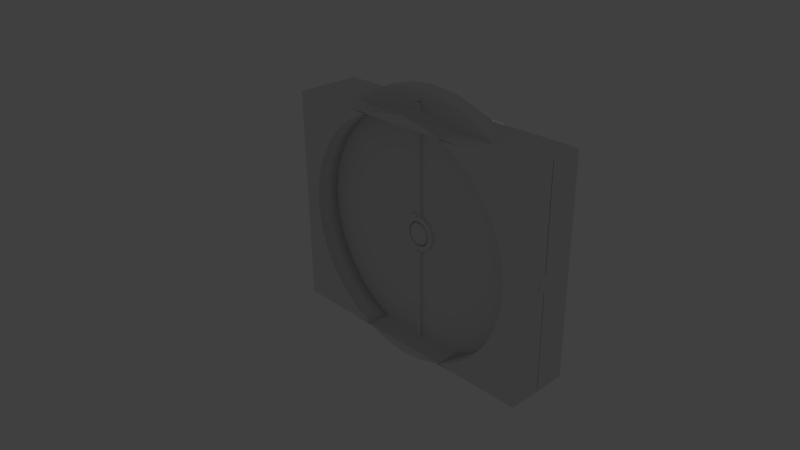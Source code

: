 # Source: CircularDoor.blend  (saved by Blender 2.77.0; exported with 4.5.12 LTS)
import bpy
from mathutils import Matrix  # noqa: F401  (used for matrix-valued properties, if any)

bpy.ops.wm.read_factory_settings(use_empty=True)
scene = bpy.context.scene
scene.name = 'Scene'

# ---- collections
col_collection_1 = bpy.data.collections.new('Collection 1'); scene.collection.children.link(col_collection_1)
col_collection_7 = bpy.data.collections.new('Collection 7'); scene.collection.children.link(col_collection_7)

# ---- materials (node trees are filled in below, after node groups)
mat_material = bpy.data.materials.new('Material')
mat_material.alpha_threshold = 0.0
mat_material.use_transparent_shadow = False
mat_material.roughness = 0.5
mat_material.line_color = (0.0, 0.0, 0.0, 1.0)

# ---- material node trees

# ---- world
world_world = bpy.data.worlds.new('World'); scene.world = world_world
world_world.color = (0.05088, 0.05088, 0.05088)
world_world.use_sun_shadow = False
world_world.sun_shadow_jitter_overblur = 0.0
world_world.cycles.sampling_method = 'MANUAL'

# ---- cameras
cam_camera = bpy.data.cameras.new('Camera')
cam_camera.clip_end = 100.0
cam_camera.lens = 35.0
cam_camera.sensor_width = 32.0
cam_camera.sensor_height = 18.0
cam_camera.ortho_scale = 7.314
cam_camera.dof.focus_distance = 0.0
cam_camera.dof.aperture_fstop = 128.0

# ---- lights
light_lamp = bpy.data.lights.new('Lamp', 'POINT')
light_lamp.transmission_factor = 0.0
light_lamp.cutoff_distance = 30.0
light_lamp.energy = 100.0
light_lamp.shadow_buffer_clip_start = 1.001
light_lamp.shadow_soft_size = 0.1
light_lamp.shadow_maximum_resolution = 0.006
light_lamp.use_absolute_resolution = True

# ---- meshes
me_cube = bpy.data.meshes.new('Cube')
me_cube.from_pydata([(2.0, 0.5, -1.61), (-2.0, 0.5, -1.61), (2.0, 0.5, 1.61), (-2.0, 0.5, 1.61), (6.073e-07, 0.5, 1.75), (-0.3414, 0.5, 1.716), (-0.6697, 0.5, 1.617), (-0.9722, 0.5, 1.455), (-1.237, 0.5, 1.237), (-1.455, 0.5, 0.9722), (-1.617, 0.5, 0.6697), (-1.716, 0.5, 0.3414), (-1.75, 0.5, -4.368e-07), (-1.716, 0.5, -0.3414), (-1.617, 0.5, -0.6697), (-1.455, 0.5, -0.9722), (-1.237, 0.5, -1.237), (-0.9722, 0.5, -1.455), (-0.6697, 0.5, -1.617), (-0.3414, 0.5, -1.716), (1.178e-06, 0.5, -1.75), (0.3414, 0.5, -1.716), (0.6697, 0.5, -1.617), (0.9722, 0.5, -1.455), (1.237, 0.5, -1.237), (1.455, 0.5, -0.9722), (1.617, 0.5, -0.6697), (1.716, 0.5, -0.3414), (1.75, 0.5, 1.128e-06), (1.716, 0.5, 0.3414), (1.617, 0.5, 0.6697), (1.455, 0.5, 0.9722), (1.237, 0.5, 1.237), (0.9722, 0.5, 1.455), (0.6697, 0.5, 1.617), (0.3414, 0.5, 1.716), (1.5, 0.5, -1.61), (1.0, 0.5, -1.61), (0.5, 0.5, -1.61), (4.47e-07, 0.5, -1.61), (-0.5, 0.5, -1.61), (-1.0, 0.5, -1.61), (-1.5, 0.5, -1.61), (1.5, 0.5, 1.61), (1.0, 0.5, 1.61), (0.5, 0.5, 1.61), (4.768e-07, 0.5, 1.61), (-0.5, 0.5, 1.61), (-1.0, 0.5, 1.61), (-1.5, 0.5, 1.61), (2.0, 0.5, -1.312), (2.0, 0.5, -0.875), (2.0, 0.5, -0.4375), (2.0, 0.5, 0.0), (2.0, 0.5, 0.4375), (2.0, 0.5, 0.875), (2.0, 0.5, 1.312), (-2.0, 0.5, -1.312), (-2.0, 0.5, -0.875), (-2.0, 0.5, -0.4375), (-2.0, 0.5, 0.0), (-2.0, 0.5, 0.4375), (-2.0, 0.5, 0.875), (-2.0, 0.5, 1.312), (6.073e-07, 0.8564, 1.75), (-0.3414, 0.8564, 1.716), (-0.6697, 0.8564, 1.617), (-0.9722, 0.8564, 1.455), (-1.237, 0.8564, 1.237), (-1.455, 0.8564, 0.9722), (-1.617, 0.8564, 0.6697), (-1.716, 0.8564, 0.3414), (-1.75, 0.8564, -4.368e-07), (-1.716, 0.8564, -0.3414), (-1.617, 0.8564, -0.6697), (-1.455, 0.8564, -0.9722), (-1.237, 0.8564, -1.237), (-0.9722, 0.8564, -1.455), (-0.6697, 0.8564, -1.617), (-0.3414, 0.8564, -1.716), (1.178e-06, 0.8564, -1.75), (0.3414, 0.8564, -1.716), (0.6697, 0.8564, -1.617), (0.9722, 0.8564, -1.455), (1.237, 0.8564, -1.237), (1.455, 0.8564, -0.9722), (1.617, 0.8564, -0.6697), (1.716, 0.8564, -0.3414), (1.75, 0.8564, 1.128e-06), (1.716, 0.8564, 0.3414), (1.617, 0.8564, 0.6697), (1.455, 0.8564, 0.9722), (1.237, 0.8564, 1.237), (0.9722, 0.8564, 1.455), (0.6697, 0.8564, 1.617), (0.3414, 0.8564, 1.716), (6.291e-07, 0.8564, 2.012), (-0.3926, 0.8564, 1.974), (-0.7701, 0.8564, 1.859), (-1.118, 0.8564, 1.673), (-1.423, 0.8564, 1.423), (-1.673, 0.8564, 1.118), (-1.859, 0.8564, 0.7701), (-1.974, 0.8564, 0.3926), (-2.012, 0.8564, -5.045e-07), (-1.974, 0.8564, -0.3926), (-1.859, 0.8564, -0.7702), (-1.673, 0.8564, -1.118), (-1.423, 0.8564, -1.423), (-1.118, 0.8564, -1.673), (-0.7701, 0.8564, -1.859), (-0.3926, 0.8564, -1.974), (1.285e-06, 0.8564, -2.013), (0.3926, 0.8564, -1.974), (0.7702, 0.8564, -1.859), (1.118, 0.8564, -1.673), (1.423, 0.8564, -1.423), (1.673, 0.8564, -1.118), (1.859, 0.8564, -0.7701), (1.974, 0.8564, -0.3926), (2.013, 0.8564, 1.295e-06), (1.974, 0.8564, 0.3926), (1.859, 0.8564, 0.7702), (1.673, 0.8564, 1.118), (1.423, 0.8564, 1.423), (1.118, 0.8564, 1.673), (0.7701, 0.8564, 1.859), (0.3926, 0.8564, 1.974), (6.291e-07, 0.9742, 2.012), (-0.3926, 0.9742, 1.974), (-0.7701, 0.9742, 1.859), (-1.118, 0.9742, 1.673), (-1.423, 0.9742, 1.423), (-1.673, 0.9742, 1.118), (-1.859, 0.9742, 0.7701), (-1.974, 0.9742, 0.3926), (-2.012, 0.9742, -5.045e-07), (-1.974, 0.9742, -0.3926), (-1.859, 0.9742, -0.7702), (-1.673, 0.9742, -1.118), (-1.423, 0.9742, -1.423), (-1.118, 0.9742, -1.673), (-0.7701, 0.9742, -1.859), (-0.3926, 0.9742, -1.974), (1.285e-06, 0.9742, -2.013), (0.3926, 0.9742, -1.974), (0.7702, 0.9742, -1.859), (1.118, 0.9742, -1.673), (1.423, 0.9742, -1.423), (1.673, 0.9742, -1.118), (1.859, 0.9742, -0.7701), (1.974, 0.9742, -0.3926), (2.013, 0.9742, 1.295e-06), (1.974, 0.9742, 0.3926), (1.859, 0.9742, 0.7702), (1.673, 0.9742, 1.118), (1.423, 0.9742, 1.423), (1.118, 0.9742, 1.673), (0.7701, 0.9742, 1.859), (0.3926, 0.9742, 1.974), (2.0, 0.9772, -1.61), (-2.0, 0.9772, -1.61), (2.0, 0.9772, 1.61), (-2.0, 0.9772, 1.61), (1.5, 0.9772, -1.61), (1.0, 0.9772, -1.61), (0.5, 0.9772, -1.61), (4.47e-07, 0.9772, -1.61), (-0.5, 0.9772, -1.61), (-1.0, 0.9772, -1.61), (-1.5, 0.9772, -1.61), (1.5, 0.9772, 1.61), (1.0, 0.9772, 1.61), (0.5, 0.9772, 1.61), (4.768e-07, 0.9772, 1.61), (-0.5, 0.9772, 1.61), (-1.0, 0.9772, 1.61), (-1.5, 0.9772, 1.61), (2.0, 0.9772, -1.312), (2.0, 0.9772, -0.875), (2.0, 0.9772, -0.4375), (2.0, 0.9772, 0.0), (2.0, 0.9772, 0.4375), (2.0, 0.9772, 0.875), (2.0, 0.9772, 1.312), (-2.0, 0.9772, -1.312), (-2.0, 0.9772, -0.875), (-2.0, 0.9772, -0.4375), (-2.0, 0.9772, 0.0), (-2.0, 0.9772, 0.4375), (-2.0, 0.9772, 0.875), (-2.0, 0.9772, 1.312)], [], [(18, 41, 40, 19), (20, 39, 38, 21), (19, 40, 39, 20), (21, 38, 37, 22), (22, 37, 36, 23), (23, 36, 0, 24), (25, 24, 0, 50), (26, 25, 50, 51), (27, 26, 51, 52), (28, 27, 52, 53), (29, 28, 53, 54), (30, 29, 54, 55), (31, 30, 55, 56), (56, 2, 32, 31), (33, 32, 2, 43), (34, 33, 43, 44), (7, 6, 48, 49), (49, 3, 8, 7), (3, 63, 9, 8), (9, 63, 62, 10), (10, 62, 61, 11), (11, 61, 60, 12), (12, 60, 59, 13), (13, 59, 58, 14), (14, 58, 57, 15), (15, 57, 1, 16), (1, 42, 17, 16), (17, 42, 41, 18), (4, 35, 45, 46), (5, 4, 46, 47), (35, 34, 44, 45), (6, 5, 47, 48), (25, 26, 86, 85), (12, 13, 73, 72), (26, 27, 87, 86), (13, 14, 74, 73), (27, 28, 88, 87), (14, 15, 75, 74), (28, 29, 89, 88), (15, 16, 76, 75), (29, 30, 90, 89), (16, 17, 77, 76), (30, 31, 91, 90), (17, 18, 78, 77), (4, 5, 65, 64), (31, 32, 92, 91), (18, 19, 79, 78), (5, 6, 66, 65), (32, 33, 93, 92), (19, 20, 80, 79), (6, 7, 67, 66), (33, 34, 94, 93), (20, 21, 81, 80), (7, 8, 68, 67), (34, 35, 95, 94), (21, 22, 82, 81), (8, 9, 69, 68), (35, 4, 64, 95), (22, 23, 83, 82), (9, 10, 70, 69), (23, 24, 84, 83), (10, 11, 71, 70), (24, 25, 85, 84), (11, 12, 72, 71), (71, 72, 104, 103), (85, 86, 118, 117), (72, 73, 105, 104), (86, 87, 119, 118), (73, 74, 106, 105), (87, 88, 120, 119), (74, 75, 107, 106), (88, 89, 121, 120), (75, 76, 108, 107), (89, 90, 122, 121), (76, 77, 109, 108), (90, 91, 123, 122), (77, 78, 110, 109), (64, 65, 97, 96), (91, 92, 124, 123), (78, 79, 111, 110), (65, 66, 98, 97), (92, 93, 125, 124), (79, 80, 112, 111), (66, 67, 99, 98), (93, 94, 126, 125), (80, 81, 113, 112), (67, 68, 100, 99), (94, 95, 127, 126), (81, 82, 114, 113), (68, 69, 101, 100), (95, 64, 96, 127), (82, 83, 115, 114), (69, 70, 102, 101), (83, 84, 116, 115), (70, 71, 103, 102), (84, 85, 117, 116), (106, 107, 139, 138), (120, 121, 153, 152), (107, 108, 140, 139), (121, 122, 154, 153), (108, 109, 141, 140), (122, 123, 155, 154), (109, 110, 142, 141), (96, 97, 129, 128), (123, 124, 156, 155), (110, 111, 143, 142), (97, 98, 130, 129), (124, 125, 157, 156), (111, 112, 144, 143), (98, 99, 131, 130), (125, 126, 158, 157), (112, 113, 145, 144), (99, 100, 132, 131), (126, 127, 159, 158), (113, 114, 146, 145), (100, 101, 133, 132), (127, 96, 128, 159), (114, 115, 147, 146), (101, 102, 134, 133), (115, 116, 148, 147), (102, 103, 135, 134), (116, 117, 149, 148), (103, 104, 136, 135), (117, 118, 150, 149), (104, 105, 137, 136), (118, 119, 151, 150), (105, 106, 138, 137), (119, 120, 152, 151), (53, 181, 180, 52), (54, 182, 181, 53), (42, 170, 161, 1), (55, 183, 182, 54), (2, 162, 184, 56), (56, 184, 183, 55), (1, 161, 185, 57), (57, 185, 186, 58), (0, 160, 164, 36), (43, 171, 162, 2), (58, 186, 187, 59), (36, 164, 165, 37), (44, 172, 171, 43), (59, 187, 188, 60), (37, 165, 166, 38), (63, 191, 163, 3), (45, 173, 172, 44), (60, 188, 189, 61), (38, 166, 167, 39), (46, 174, 173, 45), (61, 189, 190, 62), (39, 167, 168, 40), (3, 163, 177, 49), (47, 175, 174, 46), (50, 178, 160, 0), (62, 190, 191, 63), (40, 168, 169, 41), (48, 176, 175, 47), (51, 179, 178, 50), (41, 169, 170, 42), (49, 177, 176, 48), (52, 180, 179, 51)])
me_cube.polygons.foreach_set('use_smooth', [0, 0, 0, 0, 0, 0, 0, 0, 0, 0, 0, 0, 0, 0, 0, 0, 0, 0, 0, 0, 0, 0, 0, 0, 0, 0, 0, 0, 0, 0, 0, 0, 1, 1, 1, 1, 1, 1, 1, 1, 1, 1, 1, 1, 1, 1, 1, 1, 1, 1, 1, 1, 1, 1, 1, 1, 1, 1, 1, 1, 1, 1, 1, 1, 0, 0, 0, 0, 0, 0, 0, 0, 0, 0, 0, 0, 0, 0, 0, 0, 0, 0, 0, 0, 0, 0, 0, 0, 0, 0, 0, 0, 0, 0, 0, 0, 0, 0, 0, 0, 0, 0, 0, 0, 0, 0, 0, 0, 0, 0, 0, 0, 0, 0, 0, 0, 0, 0, 0, 0, 0, 0, 0, 0, 0, 0, 0, 0, 0, 0, 0, 0, 0, 0, 0, 0, 0, 0, 0, 0, 0, 0, 0, 0, 0, 0, 0, 0, 0, 0, 0, 0, 0, 0, 0, 0, 0, 0, 0, 0])
me_cube.materials.append(mat_material)
me_cube.use_remesh_preserve_volume = False
me_cube.use_remesh_preserve_attributes = False
me_cube.use_mirror_vertex_groups = False
me_cube.update()
me_plane = bpy.data.meshes.new('Plane')
me_plane.from_pydata([(-1.0, -1.0, 0.0), (1.0, -1.0, 0.0), (-1.0, 1.0, 0.0), (1.0, 1.0, 0.0)], [], [(0, 1, 3, 2)])
me_plane.use_remesh_preserve_volume = False
me_plane.use_remesh_preserve_attributes = False
me_plane.use_mirror_vertex_groups = False
me_plane.update()
me_circle_000 = bpy.data.meshes.new('Circle.000')
me_circle_000.from_pydata([(1.009e-07, 4.137e-07, 1.85), (-0.3609, 4.137e-07, 1.814), (-0.708, 4.137e-07, 1.709), (-1.028, 4.137e-07, 1.538), (-1.308, 4.137e-07, 1.308), (-1.538, 3.035e-07, 1.028), (-1.709, 3.586e-07, 0.708), (-1.814, 3.035e-07, 0.3609), (-1.85, 2.793e-07, -4.208e-07), (-1.814, 2.483e-07, -0.3609), (-1.709, 2.483e-07, -0.708), (-1.538, 1.932e-07, -1.028), (-1.308, 1.932e-07, -1.308), (-1.028, 1.932e-07, -1.538), (-0.708, 1.932e-07, -1.709), (-0.3609, 1.932e-07, -1.814), (7.037e-07, 1.932e-07, -1.85), (-0.3609, 0.13, 1.814), (1.009e-07, 0.13, 1.85), (-0.708, 0.13, 1.709), (-1.028, 0.13, 1.538), (-1.308, 0.13, 1.308), (-1.538, 0.13, 1.028), (-1.709, 0.13, 0.708), (-1.814, 0.13, 0.3609), (-1.85, 0.13, -4.294e-07), (-1.814, 0.13, -0.3609), (-1.709, 0.13, -0.708), (-1.538, 0.13, -1.028), (-1.308, 0.13, -1.308), (-1.028, 0.13, -1.538), (-0.708, 0.13, -1.709), (-0.3609, 0.13, -1.814), (7.037e-07, 0.13, -1.85), (-0.1386, 0.13, -0.2075), (-0.2447, 0.13, 0.04868), (-0.04868, 0.13, 0.2447), (-0.1386, 0.13, 0.2075), (-0.1764, 0.13, 0.1764), (-0.2495, 0.13, -3.156e-08), (-0.04868, 0.13, -0.2447), (-0.09549, 0.13, -0.2305), (-0.1764, 0.13, -0.1764), (-0.2075, 0.13, -0.1386), (-0.2305, 0.13, -0.09549), (-0.09549, 0.13, 0.2305), (-0.2305, 0.13, 0.09549), (-0.2075, 0.13, 0.1386), (-0.2447, 0.13, -0.04868), (-8.912e-08, 0.13, 0.2495), (-7.813e-09, 0.13, -0.2495), (1.009e-07, 0.001283, 1.85), (7.037e-07, 0.001283, -1.85), (-0.1386, 0.001283, -0.2075), (-0.2447, 0.001283, 0.04868), (-0.04868, 0.001283, 0.2447), (-0.1386, 0.001283, 0.2075), (-0.1764, 0.001283, 0.1764), (-0.2495, 0.001283, -3.156e-08), (-0.04868, 0.001283, -0.2447), (-0.09549, 0.001283, -0.2305), (-0.1764, 0.001283, -0.1764), (-0.2075, 0.001283, -0.1386), (-0.2305, 0.001283, -0.09549), (-0.09549, 0.001283, 0.2305), (-0.2305, 0.001283, 0.09549), (-0.2075, 0.001283, 0.1386), (-0.2447, 0.001283, -0.04868), (-8.912e-08, 0.001283, 0.2495), (-7.813e-09, 0.001283, -0.2495)], [], [(9, 26, 27, 10), (10, 27, 28, 11), (11, 28, 29, 12), (12, 29, 30, 13), (13, 30, 31, 14), (0, 18, 17, 1), (14, 31, 32, 15), (1, 17, 19, 2), (15, 32, 33, 16), (2, 19, 20, 3), (3, 20, 21, 4), (4, 21, 22, 5), (5, 22, 23, 6), (6, 23, 24, 7), (7, 24, 25, 8), (8, 25, 26, 9), (17, 36, 45, 19), (19, 45, 37, 20), (20, 37, 38, 21), (21, 38, 47, 22), (22, 47, 46, 23), (23, 46, 35, 24), (24, 35, 39, 25), (25, 39, 48, 26), (26, 48, 44, 27), (27, 44, 43, 28), (28, 43, 42, 29), (29, 42, 34, 30), (30, 34, 41, 31), (31, 41, 40, 32), (32, 40, 50, 33), (18, 49, 36, 17), (45, 36, 55, 64), (43, 44, 63, 62), (44, 48, 67, 63), (35, 46, 65, 54), (33, 50, 69, 52), (34, 42, 61, 53), (41, 34, 53, 60), (50, 40, 59, 69), (49, 18, 51, 68), (48, 39, 58, 67), (40, 41, 60, 59), (38, 37, 56, 57), (47, 38, 57, 66), (36, 49, 68, 55), (46, 47, 66, 65), (37, 45, 64, 56), (42, 43, 62, 61), (39, 35, 54, 58)])
me_circle_000.use_remesh_preserve_volume = False
me_circle_000.use_remesh_preserve_attributes = False
me_circle_000.use_mirror_vertex_groups = False
me_circle_000.update()
me_circle_003 = bpy.data.meshes.new('Circle.003')
me_circle_003.from_pydata([(1.009e-07, 0.13, 1.85), (7.037e-07, 0.13, -1.85), (-0.1386, 0.13, -0.2075), (-0.2447, 0.13, 0.04868), (-0.04868, 0.13, 0.2447), (-0.1386, 0.13, 0.2075), (-0.1764, 0.13, 0.1764), (-0.2495, 0.13, -3.156e-08), (-0.04868, 0.13, -0.2447), (-0.09549, 0.13, -0.2305), (-0.1764, 0.13, -0.1764), (-0.2075, 0.13, -0.1386), (-0.2305, 0.13, -0.09549), (-0.09549, 0.13, 0.2305), (-0.2305, 0.13, 0.09549), (-0.2075, 0.13, 0.1386), (-0.2447, 0.13, -0.04868), (-8.912e-08, 0.13, 0.2495), (-7.813e-09, 0.13, -0.2495), (1.009e-07, 0.17, 1.85), (7.037e-07, 0.17, -1.85), (-8.912e-08, 0.17, 0.2495), (-7.813e-09, 0.17, -0.2495), (-0.03, 0.17, 1.85), (-0.03, 0.17, -1.85), (-0.03, 0.17, 0.2495), (-0.03, 0.17, -0.2495), (-0.03, 0.13, 1.85), (-0.03, 0.13, -1.85), (-0.03, 0.13, 0.2495), (-0.03, 0.13, -0.2495), (-0.1386, 0.17, -0.2075), (-0.2447, 0.17, 0.04868), (-0.04868, 0.17, 0.2447), (-0.1386, 0.17, 0.2075), (-0.1764, 0.17, 0.1764), (-0.2495, 0.17, -3.156e-08), (-0.04868, 0.17, -0.2447), (-0.09549, 0.17, -0.2305), (-0.1764, 0.17, -0.1764), (-0.2075, 0.17, -0.1386), (-0.2305, 0.17, -0.09549), (-0.09549, 0.17, 0.2305), (-0.2305, 0.17, 0.09549), (-0.2075, 0.17, 0.1386), (-0.2447, 0.17, -0.04868), (-8.912e-08, 0.17, 0.2495), (-7.813e-09, 0.17, -0.2495), (-0.155, 0.17, -0.232), (-0.2736, 0.17, 0.05443), (-0.05443, 0.17, 0.2736), (-0.155, 0.17, 0.232), (-0.1973, 0.17, 0.1973), (-0.279, 0.17, -3e-08), (-0.05443, 0.17, -0.2736), (-0.1068, 0.17, -0.2578), (-0.1973, 0.17, -0.1973), (-0.232, 0.17, -0.155), (-0.2578, 0.17, -0.1068), (-0.1068, 0.17, 0.2578), (-0.2578, 0.17, 0.1068), (-0.232, 0.17, 0.155), (-0.2736, 0.17, -0.05443), (-9.392e-08, 0.17, 0.279), (-3.011e-09, 0.17, -0.279), (-0.155, 0.13, -0.232), (-0.2736, 0.13, 0.05443), (-0.05443, 0.13, 0.2736), (-0.155, 0.13, 0.232), (-0.1973, 0.13, 0.1973), (-0.279, 0.13, -3e-08), (-0.05443, 0.13, -0.2736), (-0.1068, 0.13, -0.2578), (-0.1973, 0.13, -0.1973), (-0.232, 0.13, -0.155), (-0.2578, 0.13, -0.1068), (-0.1068, 0.13, 0.2578), (-0.2578, 0.13, 0.1068), (-0.232, 0.13, 0.155), (-0.2736, 0.13, -0.05443), (-9.392e-08, 0.13, 0.279), (-3.011e-09, 0.13, -0.279)], [], [(0, 17, 21, 19), (18, 1, 20, 22), (19, 21, 25, 23), (22, 20, 24, 26), (23, 25, 29, 27), (26, 24, 28, 30), (4, 13, 42, 33), (12, 11, 40, 41), (16, 12, 41, 45), (14, 3, 32, 43), (10, 2, 31, 39), (2, 9, 38, 31), (8, 18, 47, 37), (7, 16, 45, 36), (9, 8, 37, 38), (5, 6, 35, 34), (6, 15, 44, 35), (17, 4, 33, 46), (15, 14, 43, 44), (13, 5, 34, 42), (11, 10, 39, 40), (3, 7, 36, 32), (45, 41, 58, 62), (31, 38, 55, 48), (37, 47, 64, 54), (38, 37, 54, 55), (36, 45, 62, 53), (46, 33, 50, 63), (35, 44, 61, 52), (40, 39, 56, 57), (42, 34, 51, 59), (34, 35, 52, 51), (41, 40, 57, 58), (33, 42, 59, 50), (44, 43, 60, 61), (43, 32, 49, 60), (32, 36, 53, 49), (39, 31, 48, 56), (59, 51, 68, 76), (51, 52, 69, 68), (58, 57, 74, 75), (50, 59, 76, 67), (61, 60, 77, 78), (60, 49, 66, 77), (49, 53, 70, 66), (56, 48, 65, 73), (62, 58, 75, 79), (48, 55, 72, 65), (54, 64, 81, 71), (55, 54, 71, 72), (53, 62, 79, 70), (63, 50, 67, 80), (52, 61, 78, 69), (57, 56, 73, 74)])
me_circle_003.polygons.foreach_set('use_smooth', [0, 0, 0, 0, 0, 0, 0, 0, 0, 0, 0, 0, 0, 0, 0, 0, 0, 0, 0, 0, 0, 0, 0, 0, 0, 0, 0, 0, 0, 0, 0, 0, 0, 0, 0, 0, 0, 0, 1, 1, 1, 1, 1, 1, 1, 1, 1, 1, 1, 1, 1, 1, 1, 1])
me_circle_003.use_remesh_preserve_volume = False
me_circle_003.use_remesh_preserve_attributes = False
me_circle_003.use_mirror_vertex_groups = False
me_circle_003.update()
me_circle_001 = bpy.data.meshes.new('Circle.001')
me_circle_001.from_pydata([(1.009e-07, 4.137e-07, 1.85), (7.037e-07, 1.932e-07, -1.85), (0.3609, 1.932e-07, -1.814), (0.708, 1.932e-07, -1.709), (1.028, 1.932e-07, -1.538), (1.308, 1.932e-07, -1.308), (1.538, 1.932e-07, -1.028), (1.709, 2.483e-07, -0.708), (1.814, 2.483e-07, -0.3609), (1.85, 2.793e-07, 1.226e-06), (1.814, 3.035e-07, 0.3609), (1.709, 3.586e-07, 0.708), (1.538, 3.035e-07, 1.028), (1.308, 4.137e-07, 1.308), (1.028, 4.137e-07, 1.538), (0.708, 4.137e-07, 1.709), (0.3609, 4.137e-07, 1.814), (1.009e-07, 0.13, 1.85), (7.037e-07, 0.13, -1.85), (0.3609, 0.13, -1.814), (0.708, 0.13, -1.709), (1.028, 0.13, -1.538), (1.308, 0.13, -1.308), (1.538, 0.13, -1.028), (1.709, 0.13, -0.708), (1.814, 0.13, -0.3609), (1.85, 0.13, 1.217e-06), (1.814, 0.13, 0.3609), (1.709, 0.13, 0.708), (1.538, 0.13, 1.028), (1.308, 0.13, 1.308), (1.028, 0.13, 1.538), (0.708, 0.13, 1.709), (0.3609, 0.13, 1.814), (0.1764, 0.13, -0.1764), (-0.1386, 0.13, -0.2075), (-0.2447, 0.13, 0.04868), (-0.04868, 0.13, 0.2447), (-0.1386, 0.13, 0.2075), (-0.1764, 0.13, 0.1764), (-0.2495, 0.13, -3.156e-08), (-0.04868, 0.13, -0.2447), (0.09549, 0.13, -0.2305), (0.2075, 0.13, -0.1386), (0.2305, 0.13, -0.09549), (0.2447, 0.13, 0.04868), (0.1764, 0.13, 0.1764), (0.09549, 0.13, 0.2305), (0.1386, 0.13, 0.2075), (0.2305, 0.13, 0.09549), (0.2495, 0.13, 1.905e-07), (0.04868, 0.13, -0.2447), (-0.09549, 0.13, -0.2305), (-0.1764, 0.13, -0.1764), (-0.2075, 0.13, -0.1386), (-0.2305, 0.13, -0.09549), (-0.09549, 0.13, 0.2305), (-0.2305, 0.13, 0.09549), (-0.2075, 0.13, 0.1386), (-0.2447, 0.13, -0.04868), (-8.912e-08, 0.13, 0.2495), (-7.813e-09, 0.13, -0.2495), (0.1386, 0.13, -0.2075), (0.2447, 0.13, -0.04868), (0.2075, 0.13, 0.1386), (0.04868, 0.13, 0.2447), (0.1764, 0.0002801, -0.1764), (-0.1386, 0.0002801, -0.2075), (-0.2447, 0.0002801, 0.04868), (-0.04868, 0.0002801, 0.2447), (-0.1386, 0.0002801, 0.2075), (-0.1764, 0.0002801, 0.1764), (-0.2495, 0.0002801, -3.156e-08), (-0.04868, 0.0002801, -0.2447), (0.09549, 0.0002801, -0.2305), (0.2075, 0.0002801, -0.1386), (0.2305, 0.0002801, -0.09549), (0.2447, 0.0002801, 0.04868), (0.1764, 0.0002801, 0.1764), (0.09549, 0.0002801, 0.2305), (0.1386, 0.0002801, 0.2075), (0.2305, 0.0002801, 0.09549), (0.2495, 0.0002801, 1.905e-07), (0.04868, 0.0002801, -0.2447), (-0.09549, 0.0002801, -0.2305), (-0.1764, 0.0002801, -0.1764), (-0.2075, 0.0002801, -0.1386), (-0.2305, 0.0002801, -0.09549), (-0.09549, 0.0002801, 0.2305), (-0.2305, 0.0002801, 0.09549), (-0.2075, 0.0002801, 0.1386), (-0.2447, 0.0002801, -0.04868), (-8.912e-08, 0.0002801, 0.2495), (-7.813e-09, 0.0002801, -0.2495), (0.1386, 0.0002801, -0.2075), (0.2447, 0.0002801, -0.04868), (0.2075, 0.0002801, 0.1386), (0.04868, 0.0002801, 0.2447)], [], [(7, 24, 25, 8), (8, 25, 26, 9), (9, 26, 27, 10), (10, 27, 28, 11), (11, 28, 29, 12), (12, 29, 30, 13), (13, 30, 31, 14), (14, 31, 32, 15), (1, 18, 19, 2), (15, 32, 33, 16), (2, 19, 20, 3), (16, 33, 17, 0), (3, 20, 21, 4), (4, 21, 22, 5), (5, 22, 23, 6), (6, 23, 24, 7), (18, 61, 51, 19), (19, 51, 42, 20), (20, 42, 62, 21), (21, 62, 34, 22), (22, 34, 43, 23), (23, 43, 44, 24), (24, 44, 63, 25), (25, 63, 50, 26), (26, 50, 45, 27), (27, 45, 49, 28), (28, 49, 64, 29), (29, 64, 46, 30), (30, 46, 48, 31), (31, 48, 47, 32), (32, 47, 65, 33), (33, 65, 60, 17), (42, 62, 94, 74), (57, 36, 68, 89), (34, 66, 94, 62), (50, 45, 77, 82), (41, 61, 93, 73), (38, 39, 71, 70), (40, 59, 91, 72), (53, 35, 67, 85), (51, 42, 74, 83), (47, 65, 97, 79), (35, 52, 84, 67), (58, 57, 89, 90), (63, 50, 82, 95), (65, 60, 92, 97), (52, 41, 73, 84), (36, 40, 72, 68), (39, 58, 90, 71), (51, 83, 93, 61), (43, 44, 76, 75), (59, 55, 87, 91), (56, 38, 70, 88), (37, 56, 88, 69), (54, 53, 85, 86), (64, 46, 78, 96), (55, 54, 86, 87), (49, 64, 96, 81), (46, 48, 80, 78), (34, 43, 75, 66), (44, 63, 95, 76), (60, 37, 69, 92), (48, 47, 79, 80), (45, 49, 81, 77), (61, 18, 1, 93), (17, 60, 92, 0)])
me_circle_001.use_remesh_preserve_volume = False
me_circle_001.use_remesh_preserve_attributes = False
me_circle_001.use_mirror_vertex_groups = False
me_circle_001.update()
me_circle_002 = bpy.data.meshes.new('Circle.002')
me_circle_002.from_pydata([(1.009e-07, 0.13, 1.85), (7.037e-07, 0.13, -1.85), (0.07072, 0.13, 0.1707), (-0.03605, 0.1037, 0.1813), (-9.499e-08, 0.1037, 0.1848), (-0.07072, 0.1037, 0.1707), (0.1764, 0.13, -0.1764), (-0.1027, 0.1037, 0.1537), (-0.1307, 0.1037, 0.1307), (0.09549, 0.17, -0.2305), (-0.1537, 0.1037, 0.1027), (-0.1386, 0.13, -0.2075), (-0.1707, 0.1037, 0.07072), (-0.1813, 0.1037, 0.03605), (-0.1848, 0.1037, -1.875e-08), (-0.2447, 0.13, 0.04868), (0.2447, 0.17, -0.04868), (-0.1813, 0.1037, -0.03605), (-0.1707, 0.1037, -0.07072), (-0.1537, 0.1037, -0.1027), (0.03605, 0.17, 0.1813), (0.2075, 0.17, 0.1386), (0.1764, 0.17, 0.1764), (0.1307, 0.17, 0.1307), (-0.1307, 0.1037, -0.1307), (0.1707, 0.17, 0.07072), (0.1848, 0.17, 1.47e-07), (0.1813, 0.17, 0.03605), (0.03605, 0.17, -0.1813), (-0.1027, 0.1037, -0.1537), (0.07072, 0.17, -0.1707), (-0.07072, 0.17, -0.1707), (-0.07072, 0.1037, -0.1707), (-0.04868, 0.13, 0.2447), (-0.03605, 0.1037, -0.1813), (-3.477e-08, 0.1037, -0.1848), (-0.1386, 0.13, 0.2075), (-0.1764, 0.13, 0.1764), (-0.03605, 0.17, -0.1813), (0.03605, 0.1037, -0.1813), (0.07072, 0.1037, -0.1707), (-0.2495, 0.13, -3.156e-08), (-9.499e-08, 0.17, 0.1848), (0.1027, 0.1037, -0.1537), (0.1307, 0.1037, -0.1307), (0.1537, 0.1037, -0.1027), (-0.03605, 0.17, 0.1813), (0.1707, 0.1037, -0.07072), (-0.04868, 0.13, -0.2447), (0.1813, 0.1037, -0.03605), (0.1848, 0.1037, 1.457e-07), (0.09549, 0.13, -0.2305), (0.1813, 0.1037, 0.03605), (0.1707, 0.1037, 0.07072), (0.2075, 0.13, -0.1386), (0.2305, 0.13, -0.09549), (0.1027, 0.17, 0.1537), (0.1537, 0.1037, 0.1027), (0.2447, 0.13, 0.04868), (0.1307, 0.1037, 0.1307), (0.1027, 0.1037, 0.1537), (0.1764, 0.13, 0.1764), (0.07072, 0.1037, 0.1707), (0.03605, 0.1037, 0.1813), (0.07072, 0.17, 0.1707), (0.2447, 0.17, 0.04868), (0.1386, 0.17, 0.2075), (-8.912e-08, 0.17, 0.2495), (0.09549, 0.17, 0.2305), (0.04868, 0.17, 0.2447), (-0.2075, 0.17, -0.1386), (0.2305, 0.17, 0.09549), (0.2495, 0.17, 1.898e-07), (0.1707, 0.17, -0.07072), (-0.1848, 0.17, -1.751e-08), (-0.1813, 0.17, -0.03605), (-0.1307, 0.17, 0.1307), (-0.1537, 0.17, 0.1027), (-0.09549, 0.17, -0.2305), (-0.1764, 0.17, -0.1764), (-0.1386, 0.17, -0.2075), (-0.1027, 0.17, 0.1537), (-0.07072, 0.17, 0.1707), (0.04868, 0.17, -0.2447), (0.1027, 0.17, -0.1537), (-0.1707, 0.17, 0.07072), (-0.1813, 0.17, 0.03605), (-0.1027, 0.17, -0.1537), (-3.477e-08, 0.17, -0.1848), (0.1307, 0.17, -0.1307), (0.1537, 0.17, -0.1027), (0.1813, 0.17, -0.03605), (0.1537, 0.17, 0.1027), (-0.04868, 0.17, 0.2447), (-0.09549, 0.17, 0.2305), (-0.04868, 0.17, -0.2447), (-7.813e-09, 0.17, -0.2495), (-0.1307, 0.17, -0.1307), (0.1307, 0.13, 0.1307), (0.09549, 0.13, 0.2305), (0.1386, 0.13, 0.2075), (-0.1707, 0.17, -0.07072), (-0.1537, 0.17, -0.1027), (0.1813, 0.13, 0.03605), (0.2305, 0.13, 0.09549), (-0.2447, 0.17, -0.04868), (0.1707, 0.13, -0.07072), (0.1537, 0.13, -0.1027), (0.2495, 0.13, 1.905e-07), (-0.2305, 0.17, -0.09549), (0.07072, 0.13, -0.1707), (-0.03605, 0.13, -0.1813), (-0.2447, 0.17, 0.04868), (-0.2495, 0.17, -3.233e-08), (-0.1848, 0.13, -1.673e-08), (0.04868, 0.13, -0.2447), (-0.09549, 0.13, -0.2305), (-0.1307, 0.13, 0.1307), (-0.1764, 0.13, -0.1764), (-0.2075, 0.17, 0.1386), (-0.1027, 0.13, 0.1537), (-0.03605, 0.13, 0.1813), (-0.2075, 0.13, -0.1386), (-0.2305, 0.13, -0.09549), (-0.09549, 0.13, 0.2305), (-0.2305, 0.13, 0.09549), (-0.2075, 0.13, 0.1386), (-0.2447, 0.13, -0.04868), (-8.912e-08, 0.13, 0.2495), (-0.2305, 0.17, 0.09549), (-7.813e-09, 0.13, -0.2495), (-0.1813, 0.13, 0.03605), (0.1386, 0.13, -0.2075), (-0.1027, 0.13, -0.1537), (0.2075, 0.17, -0.1386), (0.2447, 0.13, -0.04868), (0.2305, 0.17, -0.09549), (-0.1386, 0.17, 0.2075), (0.1307, 0.13, -0.1307), (0.2075, 0.13, 0.1386), (-0.1764, 0.17, 0.1764), (0.1386, 0.17, -0.2075), (0.1764, 0.17, -0.1764), (0.04868, 0.13, 0.2447), (0.03605, 0.13, 0.1813), (0.1537, 0.13, 0.1027), (0.1813, 0.13, -0.03605), (0.1027, 0.13, -0.1537), (-3.477e-08, 0.13, -0.1848), (-9.499e-08, 0.13, 0.1848), (-0.1813, 0.13, -0.03605), (-0.1537, 0.13, 0.1027), (-0.1707, 0.13, 0.07072), (-0.07072, 0.13, 0.1707), (-0.1707, 0.13, -0.07072), (-0.1537, 0.13, -0.1027), (-0.1307, 0.13, -0.1307), (-0.07072, 0.13, -0.1707), (0.03605, 0.13, -0.1813), (0.1848, 0.13, 1.478e-07), (0.1707, 0.13, 0.07072), (0.1027, 0.13, 0.1537), (-0.02998, 0.1049, 0.1507), (-9.722e-08, 0.1049, 0.1537), (-0.0588, 0.1049, 0.142), (-0.08537, 0.1049, 0.1278), (-0.1087, 0.1049, 0.1087), (-0.1278, 0.1049, 0.08537), (-0.142, 0.1049, 0.0588), (-0.1507, 0.1049, 0.02998), (-0.1537, 0.1049, -1.287e-08), (-0.1507, 0.1049, -0.02998), (-0.142, 0.1049, -0.0588), (-0.1278, 0.1049, -0.08537), (-0.1087, 0.1049, -0.1087), (-0.08537, 0.1049, -0.1278), (-0.0588, 0.1049, -0.142), (-0.02998, 0.1049, -0.1507), (-4.715e-08, 0.1049, -0.1537), (0.02998, 0.1049, -0.1507), (0.0588, 0.1049, -0.142), (0.08537, 0.1049, -0.1278), (0.1087, 0.1049, -0.1087), (0.1278, 0.1049, -0.08537), (0.142, 0.1049, -0.0588), (0.1507, 0.1049, -0.02998), (0.1537, 0.1049, 1.239e-07), (0.1507, 0.1049, 0.02998), (0.142, 0.1049, 0.0588), (0.1278, 0.1049, 0.08537), (0.1087, 0.1049, 0.1087), (0.08537, 0.1049, 0.1278), (0.0588, 0.1049, 0.142), (0.02998, 0.1049, 0.1507), (-0.02998, 0.1688, 0.1507), (-9.722e-08, 0.1688, 0.1537), (-0.0588, 0.1688, 0.142), (-0.08537, 0.1688, 0.1278), (-0.1087, 0.1688, 0.1087), (-0.1278, 0.1688, 0.08537), (-0.142, 0.1688, 0.0588), (-0.1507, 0.1688, 0.02998), (-0.1537, 0.1688, -1.419e-08), (-0.1507, 0.1688, -0.02998), (-0.142, 0.1688, -0.0588), (-0.1278, 0.1688, -0.08537), (-0.1087, 0.1688, -0.1087), (-0.08537, 0.1688, -0.1278), (-0.0588, 0.1688, -0.142), (-0.02998, 0.1688, -0.1507), (-4.715e-08, 0.1688, -0.1537), (0.02998, 0.1688, -0.1507), (0.0588, 0.1688, -0.142), (0.08537, 0.1688, -0.1278), (0.1087, 0.1688, -0.1087), (0.1278, 0.1688, -0.08537), (0.142, 0.1688, -0.0588), (0.1507, 0.1688, -0.02998), (0.1537, 0.1688, 1.226e-07), (0.1507, 0.1688, 0.02998), (0.142, 0.1688, 0.0588), (0.1278, 0.1688, 0.08537), (0.1087, 0.1688, 0.1087), (0.08537, 0.1688, 0.1278), (0.0588, 0.1688, 0.142), (0.02998, 0.1688, 0.1507), (1.009e-07, 0.17, 1.85), (7.037e-07, 0.17, -1.85), (-8.912e-08, 0.17, 0.2495), (-7.813e-09, 0.17, -0.2495), (0.03028, 0.17, 1.85), (0.03028, 0.17, -1.85), (0.03028, 0.17, 0.2444), (0.03028, 0.17, -0.2435), (0.03028, 0.13, 1.85), (0.03028, 0.13, -1.85), (0.03028, 0.13, 0.2444), (0.03028, 0.13, -0.2435)], [], [(115, 130, 96, 83), (142, 89, 90, 134), (134, 90, 73, 136), (136, 73, 91, 16), (16, 91, 26, 72), (72, 26, 27, 65), (65, 27, 25, 71), (71, 25, 92, 21), (21, 92, 23, 22), (22, 23, 56, 66), (66, 56, 64, 68), (68, 64, 20, 69), (69, 20, 42, 67), (67, 42, 46, 93), (93, 46, 82, 94), (94, 82, 81, 137), (137, 81, 76, 140), (140, 76, 77, 119), (119, 77, 85, 129), (129, 85, 86, 112), (112, 86, 74, 113), (113, 74, 75, 105), (105, 75, 101, 109), (109, 101, 102, 70), (70, 102, 97, 79), (79, 97, 87, 80), (80, 87, 31, 78), (78, 31, 38, 95), (95, 38, 88, 96), (96, 88, 28, 83), (83, 28, 30, 9), (9, 30, 84, 141), (141, 84, 89, 142), (6, 132, 141, 142), (117, 151, 77, 76), (100, 61, 22, 66), (161, 2, 64, 56), (116, 11, 80, 78), (160, 145, 92, 25), (11, 118, 79, 80), (153, 120, 81, 82), (103, 160, 25, 27), (121, 153, 82, 46), (159, 103, 27, 26), (139, 104, 71, 21), (124, 33, 93, 94), (128, 143, 69, 67), (15, 125, 129, 112), (36, 124, 94, 137), (143, 99, 68, 69), (120, 117, 76, 81), (126, 37, 140, 119), (99, 100, 66, 68), (155, 156, 97, 102), (151, 152, 85, 77), (33, 128, 67, 93), (131, 114, 74, 86), (37, 36, 137, 140), (108, 135, 16, 72), (127, 41, 113, 105), (154, 155, 102, 101), (158, 110, 30, 28), (150, 154, 101, 75), (157, 111, 38, 31), (130, 48, 95, 96), (161, 98, 59, 60), (17, 14, 170, 171), (148, 111, 34, 35), (120, 153, 5, 7), (2, 161, 60, 62), (158, 148, 35, 39), (117, 120, 7, 8), (144, 2, 62, 63), (110, 158, 39, 40), (151, 117, 8, 10), (149, 144, 63, 4), (147, 110, 40, 43), (152, 151, 10, 12), (138, 147, 43, 44), (131, 152, 12, 13), (107, 138, 44, 45), (114, 131, 13, 14), (106, 107, 45, 47), (150, 114, 14, 17), (146, 106, 47, 49), (154, 150, 17, 18), (159, 146, 49, 50), (155, 154, 18, 19), (103, 159, 50, 52), (156, 155, 19, 24), (160, 103, 52, 53), (133, 156, 24, 29), (145, 160, 53, 57), (157, 133, 29, 32), (121, 149, 4, 3), (98, 145, 57, 59), (111, 157, 32, 34), (153, 121, 3, 5), (146, 159, 26, 91), (114, 150, 75, 74), (149, 121, 46, 42), (104, 58, 65, 71), (111, 148, 88, 38), (98, 161, 56, 23), (58, 108, 72, 65), (110, 147, 84, 30), (61, 139, 21, 22), (147, 138, 89, 84), (118, 122, 70, 79), (138, 107, 90, 89), (106, 146, 91, 73), (122, 123, 109, 70), (144, 149, 42, 20), (54, 6, 142, 134), (51, 115, 83, 9), (148, 158, 28, 88), (135, 55, 136, 16), (145, 98, 23, 92), (55, 54, 134, 136), (133, 157, 31, 87), (2, 144, 20, 64), (125, 126, 119, 129), (48, 116, 78, 95), (156, 133, 87, 97), (132, 51, 9, 141), (107, 106, 73, 90), (41, 15, 112, 113), (152, 131, 86, 85), (123, 127, 105, 109), (172, 171, 203, 204), (4, 63, 193, 163), (45, 44, 182, 183), (18, 17, 171, 172), (7, 5, 164, 165), (19, 18, 172, 173), (8, 7, 165, 166), (47, 45, 183, 184), (24, 19, 173, 174), (49, 47, 184, 185), (29, 24, 174, 175), (50, 49, 185, 186), (32, 29, 175, 176), (10, 8, 166, 167), (12, 10, 167, 168), (52, 50, 186, 187), (34, 32, 176, 177), (53, 52, 187, 188), (35, 34, 177, 178), (57, 53, 188, 189), (39, 35, 178, 179), (59, 57, 189, 190), (40, 39, 179, 180), (60, 59, 190, 191), (13, 12, 168, 169), (62, 60, 191, 192), (3, 4, 163, 162), (43, 40, 180, 181), (14, 13, 169, 170), (63, 62, 192, 193), (5, 3, 162, 164), (44, 43, 181, 182), (196, 194, 195, 225, 224, 223, 222, 221, 220, 219, 218, 217, 216, 215, 214, 213, 212, 211, 210, 209, 208, 207, 206, 205, 204, 203, 202, 201, 200, 199, 198, 197), (186, 185, 217, 218), (173, 172, 204, 205), (187, 186, 218, 219), (174, 173, 205, 206), (188, 187, 219, 220), (175, 174, 206, 207), (189, 188, 220, 221), (176, 175, 207, 208), (162, 163, 195, 194), (190, 189, 221, 222), (177, 176, 208, 209), (164, 162, 194, 196), (191, 190, 222, 223), (178, 177, 209, 210), (165, 164, 196, 197), (192, 191, 223, 224), (179, 178, 210, 211), (166, 165, 197, 198), (193, 192, 224, 225), (180, 179, 211, 212), (167, 166, 198, 199), (163, 193, 225, 195), (181, 180, 212, 213), (168, 167, 199, 200), (182, 181, 213, 214), (169, 168, 200, 201), (183, 182, 214, 215), (170, 169, 201, 202), (184, 183, 215, 216), (171, 170, 202, 203), (185, 184, 216, 217), (128, 0, 226, 228), (1, 130, 229, 227), (228, 226, 230, 232), (227, 229, 233, 231), (232, 230, 234, 236), (231, 233, 237, 235)])
me_circle_002.polygons.foreach_set('use_smooth', [1, 0, 0, 0, 0, 0, 0, 0, 0, 0, 0, 0, 0, 0, 0, 0, 0, 0, 0, 0, 0, 0, 0, 0, 0, 0, 0, 0, 0, 0, 0, 0, 0, 1, 1, 1, 1, 1, 1, 1, 1, 1, 1, 1, 1, 1, 1, 1, 1, 1, 1, 1, 1, 1, 1, 1, 1, 1, 1, 1, 1, 1, 1, 1, 1, 1, 0, 1, 1, 1, 1, 1, 1, 1, 1, 1, 1, 1, 1, 1, 1, 1, 1, 1, 1, 1, 1, 1, 1, 1, 1, 1, 1, 1, 1, 1, 1, 1, 1, 1, 1, 1, 1, 1, 1, 1, 1, 1, 1, 1, 1, 1, 1, 1, 1, 1, 1, 1, 1, 1, 1, 1, 1, 1, 1, 1, 1, 1, 1, 1, 0, 0, 0, 0, 0, 0, 0, 0, 0, 0, 0, 0, 0, 0, 0, 0, 0, 0, 0, 0, 0, 0, 0, 0, 0, 0, 0, 0, 0, 0, 0, 0, 1, 1, 1, 1, 1, 1, 1, 1, 1, 1, 1, 1, 1, 1, 1, 1, 1, 1, 1, 1, 1, 1, 1, 1, 1, 1, 1, 1, 1, 1, 1, 0, 0, 0, 0, 0, 0])
me_circle_002.use_remesh_preserve_volume = False
me_circle_002.use_remesh_preserve_attributes = False
me_circle_002.use_mirror_vertex_groups = False
me_circle_002.update()

# ---- objects
ob_cube = bpy.data.objects.new('Cube', me_cube)
ob_lamp = bpy.data.objects.new('Lamp', light_lamp)
ob_camera = bpy.data.objects.new('Camera', cam_camera)
ob_plane = bpy.data.objects.new('Plane', me_plane)
ob_circle_001 = bpy.data.objects.new('Circle.001', me_circle_000)
ob_circle_003 = bpy.data.objects.new('Circle.003', me_circle_003)
ob_circle = bpy.data.objects.new('Circle', me_circle_001)
ob_circle_002 = bpy.data.objects.new('Circle.002', me_circle_002)

# ---- transforms, parenting, visibility, modifiers, constraints
ob_cube.location = (0.0, 0.0, 0.0)
ob_cube.lock_rotations_4d = False
ob_cube.empty_display_type = 'ARROWS'
ob_cube.lineart.crease_threshold = 0.0
_m = ob_cube.modifiers.new('Mirror', 'MIRROR')
_m.use_axis = (False, False, True)
_m.mirror_object = ob_plane
ob_lamp.location = (0.05112, 2.501, 0.2181)
ob_lamp.rotation_euler = (0.6503, 0.05522, 1.866)
ob_lamp.lock_rotations_4d = False
ob_lamp.empty_display_type = 'ARROWS'
ob_lamp.color = (0.0, 0.0, 0.0, 0.0)
ob_lamp.lineart.crease_threshold = 0.0
ob_camera.location = (7.481, -6.508, 5.344)
ob_camera.rotation_euler = (1.109, 0.01082, 0.8149)
ob_camera.lock_rotations_4d = False
ob_camera.empty_display_type = 'ARROWS'
ob_camera.color = (0.0, 0.0, 0.0, 0.0)
ob_camera.display_type = 'WIRE'
ob_camera.lineart.crease_threshold = 0.0
ob_plane.location = (4.657e-07, 0.9742, -1.49e-08)
ob_plane.rotation_euler = (1.571, -0.0, 0.0)
ob_plane.hide_viewport = True
ob_plane.lineart.crease_threshold = 0.0
ob_circle_001.location = (4.657e-07, 0.9742, -1.49e-08)
ob_circle_001.lineart.crease_threshold = 0.0
_m = ob_circle_001.modifiers.new('Mirror', 'MIRROR')
_m.use_axis = (False, False, True)
_m.mirror_object = ob_plane
ob_circle_003.parent = ob_circle_001
ob_circle_003.location = (4.657e-07, 0.0, -1.49e-08)
ob_circle_003.lineart.crease_threshold = 0.0
_m = ob_circle_003.modifiers.new('Mirror', 'MIRROR')
_m.use_axis = (False, False, True)
_m.mirror_object = ob_plane
ob_circle.location = (4.657e-07, 0.9742, -1.49e-08)
ob_circle.lineart.crease_threshold = 0.0
_m = ob_circle.modifiers.new('Mirror', 'MIRROR')
_m.use_axis = (False, False, True)
_m.mirror_object = ob_plane
ob_circle_002.parent = ob_circle
ob_circle_002.location = (4.657e-07, 0.0, -1.49e-08)
ob_circle_002.lineart.crease_threshold = 0.0
_m = ob_circle_002.modifiers.new('Mirror', 'MIRROR')
_m.use_axis = (False, False, True)
_m.mirror_object = ob_plane

# ---- collection membership
col_collection_1.objects.link(ob_cube)
col_collection_1.objects.link(ob_lamp)
col_collection_1.objects.link(ob_camera)
col_collection_7.objects.link(ob_plane)
col_collection_7.objects.link(ob_circle_001)
col_collection_7.objects.link(ob_circle_003)
col_collection_7.objects.link(ob_circle)
col_collection_7.objects.link(ob_circle_002)

# ---- scene / render settings (as saved in the file)
scene.camera = ob_camera
scene.frame_start = 1; scene.frame_end = 250; scene.frame_set(1)
scene.render.engine = 'BLENDER_EEVEE_NEXT'
scene.render.dither_intensity = 0.0
scene.cycles.use_denoising = False
scene.cycles.samples = 128
scene.cycles.sampling_pattern = 'TABULATED_SOBOL'
scene.cycles.light_sampling_threshold = 0.0
scene.cycles.use_adaptive_sampling = False
scene.cycles.use_light_tree = False
scene.cycles.blur_glossy = 0.0
scene.cycles.use_animated_seed = True
scene.cycles.sample_clamp_indirect = 0.0
scene.view_settings.view_transform = 'Standard'
bpy.context.view_layer.update()
